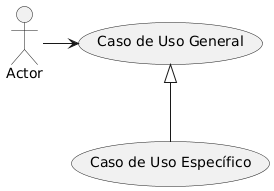

The diagram above was rendered by PlantUML. Its source (embedded in the PNG):
@startuml
:Actor:
:Actor: -> (Caso de Uso General)
(Caso de Uso General) <|-- (Caso de Uso Específico)
@enduml